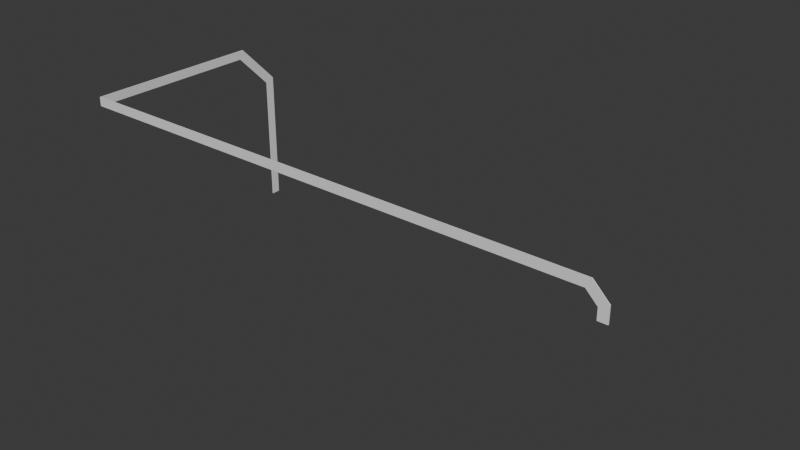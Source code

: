 # Source: elab_door_run.blend  (saved by Blender 4.0.36; exported with 4.5.12 LTS)
import bpy
from mathutils import Matrix  # noqa: F401  (used for matrix-valued properties, if any)

bpy.ops.wm.read_factory_settings(use_empty=True)
scene = bpy.context.scene
scene.name = 'Scene'

# ---- collections
col_collection = bpy.data.collections.new('Collection'); scene.collection.children.link(col_collection)

# ---- world
world_world = bpy.data.worlds.new('World'); scene.world = world_world
world_world.use_nodes = True; world_world.node_tree.nodes.clear()
_N = world_world.node_tree.nodes; _L = world_world.node_tree.links
n0 = _N.new('ShaderNodeOutputWorld'); n0.name = 'World Output'; n0.location = (300, 300)
n1 = _N.new('ShaderNodeBackground'); n1.name = 'Background'; n1.location = (10, 300)
n1.inputs[0].default_value = (0.05088, 0.05088, 0.05088, 1.0)
_L.new(n1.outputs[0], n0.inputs[0])
n0.is_active_output = True
world_world.color = (0.05088, 0.05088, 0.05088)
world_world.use_sun_shadow = False
world_world.sun_shadow_jitter_overblur = 0.0

# ---- meshes
me_plane = bpy.data.meshes.new('Plane')
me_plane.from_pydata([(1.025, -1.995, 2.08), (0.975, -1.995, 2.08), (0.94, -1.995, 2.25), (-1.995, -1.995, 2.25), (-1.995, -1.995, 2.2), (0.915, -1.995, 2.2), (0.975, -1.995, 2.14), (1.025, -1.995, 2.165), (1.025, -2.0, 2.08), (0.975, -2.0, 2.08), (0.94, -2.0, 2.25), (-2.0, -2.0, 2.25), (-2.0, -2.0, 2.2), (0.915, -2.0, 2.2), (0.975, -2.0, 2.14), (1.025, -2.0, 2.165), (-1.995, -1.0, 2.25), (-1.995, -1.025, 2.2), (-2.0, -1.0, 2.25), (-2.0, -1.025, 2.2), (-1.995, -0.775, 2.025), (-1.995, -0.825, 2.0), (-2.0, -0.775, 2.025), (-2.0, -0.825, 2.0), (-1.995, -0.775, 1.27), (-1.995, -0.825, 1.27), (-2.0, -0.775, 1.27), (-2.0, -0.825, 1.27)], [], [(7, 0, 1, 6), (4, 3, 2, 5), (2, 7, 6, 5), (15, 14, 9, 8), (12, 13, 10, 11), (10, 13, 14, 15), (6, 14, 13, 5), (5, 13, 12, 4), (0, 8, 9, 1), (1, 9, 14, 6), (2, 10, 15, 7), (3, 11, 10, 2), (7, 15, 8, 0), (12, 11, 18, 19), (18, 16, 20, 22), (4, 12, 19, 17), (11, 3, 16, 18), (3, 4, 17, 16), (23, 22, 26, 27), (19, 18, 22, 23), (17, 19, 23, 21), (16, 17, 21, 20), (25, 27, 26, 24), (21, 23, 27, 25), (20, 21, 25, 24), (22, 20, 24, 26)])
_uv = me_plane.uv_layers.new(name='UVMap')
_uv.uv.foreach_set('vector', [0.0, 1.0, 0.0, 1.0, 0.0, 1.0, 0.0, 1.0, 1.0, 1.0, 1.0, 1.0, 0.0, 1.0, 0.0, 1.0, 0.0, 1.0, 0.0, 1.0, 0.0, 1.0, 0.0, 1.0, 0.0, 1.0, 0.0, 1.0, 0.0, 1.0, 0.0, 1.0, 1.0, 1.0, 0.0, 1.0, 0.0, 1.0, 1.0, 1.0, 0.0, 1.0, 0.0, 1.0, 0.0, 1.0, 0.0, 1.0, 0.0, 1.0, 0.0, 1.0, 0.0, 1.0, 0.0, 1.0, 0.0, 1.0, 0.0, 1.0, 1.0, 1.0, 1.0, 1.0, 0.0, 1.0, 0.0, 1.0, 0.0, 1.0, 0.0, 1.0, 0.0, 1.0, 0.0, 1.0, 0.0, 1.0, 0.0, 1.0, 0.0, 1.0, 0.0, 1.0, 0.0, 1.0, 0.0, 1.0, 1.0, 1.0, 1.0, 1.0, 0.0, 1.0, 0.0, 1.0, 0.0, 1.0, 0.0, 1.0, 0.0, 1.0, 0.0, 1.0, 1.0, 1.0, 1.0, 1.0, 1.0, 1.0, 1.0, 1.0, 1.0, 1.0, 1.0, 1.0, 1.0, 1.0, 1.0, 1.0, 1.0, 1.0, 1.0, 1.0, 1.0, 1.0, 1.0, 1.0, 1.0, 1.0, 1.0, 1.0, 1.0, 1.0, 1.0, 1.0, 1.0, 1.0, 1.0, 1.0, 1.0, 1.0, 1.0, 1.0, 1.0, 1.0, 1.0, 1.0, 1.0, 1.0, 1.0, 1.0, 1.0, 1.0, 1.0, 1.0, 1.0, 1.0, 1.0, 1.0, 1.0, 1.0, 1.0, 1.0, 1.0, 1.0, 1.0, 1.0, 1.0, 1.0, 1.0, 1.0, 1.0, 1.0, 1.0, 1.0, 1.0, 1.0, 1.0, 1.0, 1.0, 1.0, 1.0, 1.0, 1.0, 1.0, 1.0, 1.0, 1.0, 1.0, 1.0, 1.0, 1.0, 1.0, 1.0, 1.0, 1.0, 1.0, 1.0, 1.0, 1.0, 1.0, 1.0, 1.0, 1.0, 1.0, 1.0, 1.0])
me_plane.update()

# ---- objects
ob_run = bpy.data.objects.new('run', me_plane)

# ---- transforms, parenting, visibility, modifiers, constraints
ob_run.location = (0.0, 0.0, 0.0)

# ---- collection membership
col_collection.objects.link(ob_run)

# ---- scene / render settings (as saved in the file)
scene.frame_start = 1; scene.frame_end = 250; scene.frame_set(1)
scene.render.engine = 'BLENDER_EEVEE_NEXT'
scene.cycles.sampling_pattern = 'TABULATED_SOBOL'
bpy.context.view_layer.update()

# ---- added for rendering (the .blend has no active camera and no usable light): camera, sun
cam_auto = bpy.data.cameras.new('AutoCamera')
cam_auto.lens = 50.0
cam_auto.sensor_width = 36.0
cam_auto.clip_end = 1000.0
ob_auto_camera = bpy.data.objects.new('AutoCamera', cam_auto)
scene.collection.objects.link(ob_auto_camera)
ob_auto_camera.location = (2.66528, -5.17084, 4.28223)
ob_auto_camera.rotation_euler = (1.09748, -7.21219e-08, 0.694738)
scene.camera = ob_auto_camera
light_auto_sun = bpy.data.lights.new('AutoSun', 'SUN')
light_auto_sun.energy = 3.0
light_auto_sun.angle = 0.0523599
ob_auto_sun = bpy.data.objects.new('AutoSun', light_auto_sun)
scene.collection.objects.link(ob_auto_sun)
ob_auto_sun.rotation_euler = (0.872665, 0.174533, 0.523599)
bpy.context.view_layer.update()
